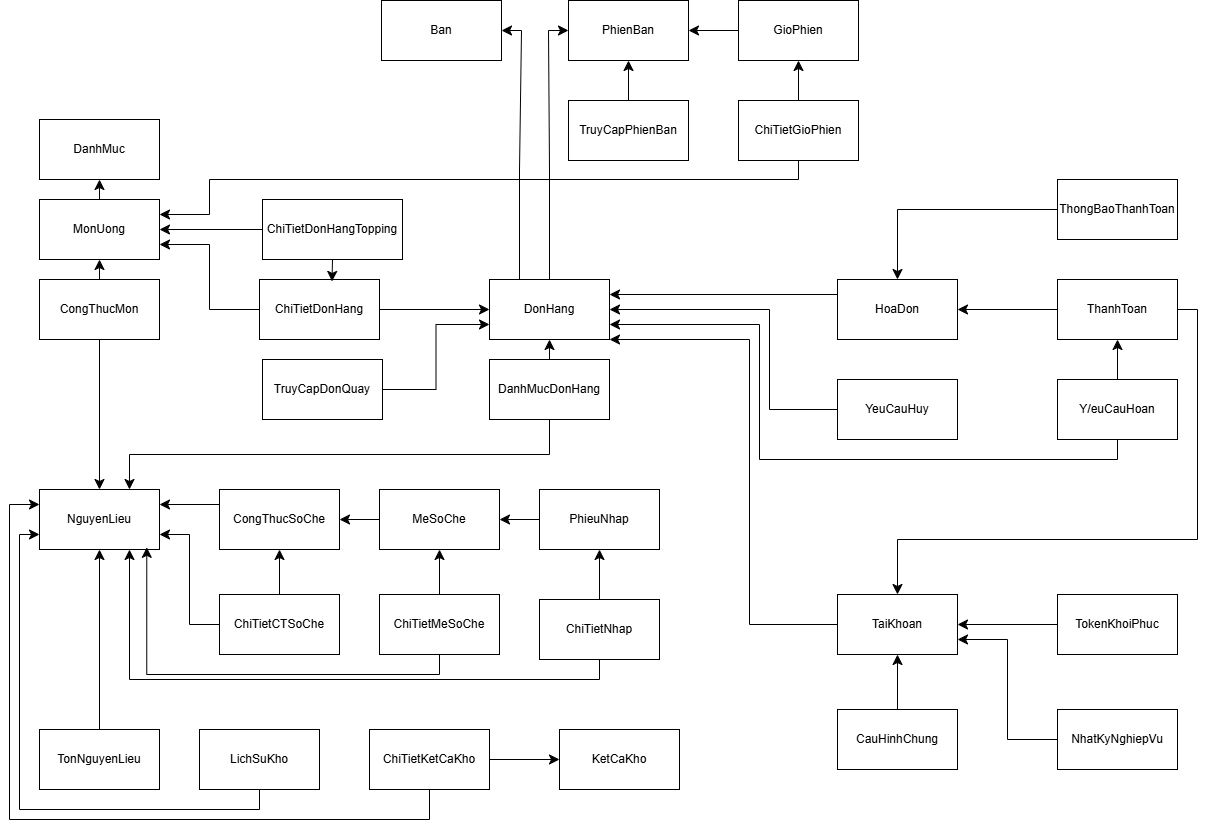

The diagram above was exported from draw.io. Its source (the exported page's mxGraphModel, read from the mxfile embedded in the PNG):
<mxGraphModel dx="4017" dy="3144" grid="1" gridSize="10" guides="1" tooltips="1" connect="1" arrows="1" fold="1" page="1" pageScale="1" pageWidth="827" pageHeight="1169" background="none" math="0" shadow="0">
  <root>
    <mxCell id="0" />
    <mxCell id="1" parent="0" />
    <mxCell id="gVat57EUaB-2gl6o1W6v-1" parent="1" style="rounded=0;whiteSpace=wrap;html=1;" value="DanhMuc" vertex="1">
      <mxGeometry height="60" width="120" x="30" y="80" as="geometry" />
    </mxCell>
    <mxCell id="gVat57EUaB-2gl6o1W6v-36" edge="1" parent="1" source="gVat57EUaB-2gl6o1W6v-2" style="edgeStyle=none;curved=1;rounded=0;orthogonalLoop=1;jettySize=auto;html=1;exitX=0.5;exitY=0;exitDx=0;exitDy=0;entryX=0.5;entryY=1;entryDx=0;entryDy=0;fontSize=12;startSize=8;endSize=8;" target="gVat57EUaB-2gl6o1W6v-1">
      <mxGeometry relative="1" as="geometry" />
    </mxCell>
    <mxCell id="gVat57EUaB-2gl6o1W6v-2" parent="1" style="rounded=0;whiteSpace=wrap;html=1;" value="MonUong" vertex="1">
      <mxGeometry height="60" width="120" x="30" y="160" as="geometry" />
    </mxCell>
    <mxCell id="gVat57EUaB-2gl6o1W6v-33" edge="1" parent="1" source="gVat57EUaB-2gl6o1W6v-3" style="edgeStyle=none;curved=1;rounded=0;orthogonalLoop=1;jettySize=auto;html=1;exitX=0.5;exitY=1;exitDx=0;exitDy=0;entryX=0.5;entryY=0;entryDx=0;entryDy=0;fontSize=12;startSize=8;endSize=8;" target="gVat57EUaB-2gl6o1W6v-4">
      <mxGeometry relative="1" as="geometry" />
    </mxCell>
    <mxCell id="gVat57EUaB-2gl6o1W6v-35" edge="1" parent="1" source="gVat57EUaB-2gl6o1W6v-3" style="edgeStyle=none;curved=1;rounded=0;orthogonalLoop=1;jettySize=auto;html=1;exitX=0.5;exitY=0;exitDx=0;exitDy=0;entryX=0.5;entryY=1;entryDx=0;entryDy=0;fontSize=12;startSize=8;endSize=8;" target="gVat57EUaB-2gl6o1W6v-2">
      <mxGeometry relative="1" as="geometry" />
    </mxCell>
    <mxCell id="gVat57EUaB-2gl6o1W6v-3" parent="1" style="rounded=0;whiteSpace=wrap;html=1;" value="CongThucMon" vertex="1">
      <mxGeometry height="60" width="120" x="30" y="240" as="geometry" />
    </mxCell>
    <mxCell id="gVat57EUaB-2gl6o1W6v-4" parent="1" style="rounded=0;whiteSpace=wrap;html=1;" value="NguyenLieu" vertex="1">
      <mxGeometry height="60" width="120" x="30" y="450" as="geometry" />
    </mxCell>
    <mxCell id="gVat57EUaB-2gl6o1W6v-27" edge="1" parent="1" source="gVat57EUaB-2gl6o1W6v-5" style="edgeStyle=none;curved=1;rounded=0;orthogonalLoop=1;jettySize=auto;html=1;exitX=0.5;exitY=0;exitDx=0;exitDy=0;entryX=0.5;entryY=1;entryDx=0;entryDy=0;fontSize=12;startSize=8;endSize=8;" target="gVat57EUaB-2gl6o1W6v-4">
      <mxGeometry relative="1" as="geometry" />
    </mxCell>
    <mxCell id="gVat57EUaB-2gl6o1W6v-5" parent="1" style="rounded=0;whiteSpace=wrap;html=1;" value="TonNguyenLieu" vertex="1">
      <mxGeometry height="60" width="120" x="30" y="690" as="geometry" />
    </mxCell>
    <mxCell id="gVat57EUaB-2gl6o1W6v-94" edge="1" parent="1" source="gVat57EUaB-2gl6o1W6v-6" style="edgeStyle=orthogonalEdgeStyle;rounded=0;orthogonalLoop=1;jettySize=auto;html=1;exitX=0.5;exitY=1;exitDx=0;exitDy=0;entryX=0;entryY=0.75;entryDx=0;entryDy=0;fontSize=12;startSize=8;endSize=8;" target="gVat57EUaB-2gl6o1W6v-4">
      <mxGeometry relative="1" as="geometry" />
    </mxCell>
    <mxCell id="gVat57EUaB-2gl6o1W6v-6" parent="1" style="rounded=0;whiteSpace=wrap;html=1;" value="LichSuKho" vertex="1">
      <mxGeometry height="60" width="120" x="190" y="690" as="geometry" />
    </mxCell>
    <mxCell id="gVat57EUaB-2gl6o1W6v-7" parent="1" style="rounded=0;whiteSpace=wrap;html=1;" value="KetCaKho" vertex="1">
      <mxGeometry height="60" width="120" x="550" y="690" as="geometry" />
    </mxCell>
    <mxCell id="gVat57EUaB-2gl6o1W6v-91" edge="1" parent="1" source="gVat57EUaB-2gl6o1W6v-9" style="edgeStyle=none;curved=1;rounded=0;orthogonalLoop=1;jettySize=auto;html=1;exitX=1;exitY=0.5;exitDx=0;exitDy=0;entryX=0;entryY=0.5;entryDx=0;entryDy=0;fontSize=12;startSize=8;endSize=8;" target="gVat57EUaB-2gl6o1W6v-7">
      <mxGeometry relative="1" as="geometry" />
    </mxCell>
    <mxCell id="gVat57EUaB-2gl6o1W6v-95" edge="1" parent="1" source="gVat57EUaB-2gl6o1W6v-9" style="edgeStyle=orthogonalEdgeStyle;rounded=0;orthogonalLoop=1;jettySize=auto;html=1;exitX=0.5;exitY=1;exitDx=0;exitDy=0;entryX=0;entryY=0.25;entryDx=0;entryDy=0;fontSize=12;startSize=8;endSize=8;" target="gVat57EUaB-2gl6o1W6v-4">
      <mxGeometry relative="1" as="geometry">
        <Array as="points">
          <mxPoint x="420" y="780" />
          <mxPoint y="780" />
          <mxPoint y="465" />
        </Array>
      </mxGeometry>
    </mxCell>
    <mxCell id="gVat57EUaB-2gl6o1W6v-9" parent="1" style="rounded=0;whiteSpace=wrap;html=1;" value="ChiTietKetCaKho" vertex="1">
      <mxGeometry height="60" width="120" x="360" y="690" as="geometry" />
    </mxCell>
    <mxCell id="gVat57EUaB-2gl6o1W6v-17" edge="1" parent="1" source="gVat57EUaB-2gl6o1W6v-10" style="edgeStyle=none;curved=1;rounded=0;orthogonalLoop=1;jettySize=auto;html=1;exitX=0;exitY=0.25;exitDx=0;exitDy=0;entryX=1;entryY=0.25;entryDx=0;entryDy=0;fontSize=12;startSize=8;endSize=8;" target="gVat57EUaB-2gl6o1W6v-4">
      <mxGeometry relative="1" as="geometry" />
    </mxCell>
    <mxCell id="gVat57EUaB-2gl6o1W6v-10" parent="1" style="rounded=0;whiteSpace=wrap;html=1;" value="CongThucSoChe" vertex="1">
      <mxGeometry height="60" width="120" x="210" y="450" as="geometry" />
    </mxCell>
    <mxCell id="gVat57EUaB-2gl6o1W6v-19" edge="1" parent="1" source="gVat57EUaB-2gl6o1W6v-11" style="edgeStyle=none;curved=1;rounded=0;orthogonalLoop=1;jettySize=auto;html=1;exitX=0;exitY=0.5;exitDx=0;exitDy=0;entryX=1;entryY=0.5;entryDx=0;entryDy=0;fontSize=12;startSize=8;endSize=8;" target="gVat57EUaB-2gl6o1W6v-10">
      <mxGeometry relative="1" as="geometry" />
    </mxCell>
    <mxCell id="gVat57EUaB-2gl6o1W6v-11" parent="1" style="rounded=0;whiteSpace=wrap;html=1;" value="MeSoChe" vertex="1">
      <mxGeometry height="60" width="120" x="370" y="450" as="geometry" />
    </mxCell>
    <mxCell id="gVat57EUaB-2gl6o1W6v-20" edge="1" parent="1" source="gVat57EUaB-2gl6o1W6v-12" style="edgeStyle=none;curved=1;rounded=0;orthogonalLoop=1;jettySize=auto;html=1;exitX=0;exitY=0.5;exitDx=0;exitDy=0;entryX=1;entryY=0.5;entryDx=0;entryDy=0;fontSize=12;startSize=8;endSize=8;" target="gVat57EUaB-2gl6o1W6v-11">
      <mxGeometry relative="1" as="geometry" />
    </mxCell>
    <mxCell id="gVat57EUaB-2gl6o1W6v-12" parent="1" style="rounded=0;whiteSpace=wrap;html=1;" value="PhieuNhap" vertex="1">
      <mxGeometry height="60" width="120" x="530" y="450" as="geometry" />
    </mxCell>
    <mxCell id="gVat57EUaB-2gl6o1W6v-23" edge="1" parent="1" source="gVat57EUaB-2gl6o1W6v-13" style="edgeStyle=none;curved=1;rounded=0;orthogonalLoop=1;jettySize=auto;html=1;exitX=0.5;exitY=0;exitDx=0;exitDy=0;entryX=0.5;entryY=1;entryDx=0;entryDy=0;fontSize=12;startSize=8;endSize=8;" target="gVat57EUaB-2gl6o1W6v-10">
      <mxGeometry relative="1" as="geometry" />
    </mxCell>
    <mxCell id="gVat57EUaB-2gl6o1W6v-24" edge="1" parent="1" source="gVat57EUaB-2gl6o1W6v-13" style="edgeStyle=orthogonalEdgeStyle;rounded=0;orthogonalLoop=1;jettySize=auto;html=1;exitX=0;exitY=0.5;exitDx=0;exitDy=0;entryX=1;entryY=0.75;entryDx=0;entryDy=0;fontSize=12;startSize=8;endSize=8;" target="gVat57EUaB-2gl6o1W6v-4">
      <mxGeometry relative="1" as="geometry" />
    </mxCell>
    <mxCell id="gVat57EUaB-2gl6o1W6v-13" parent="1" style="rounded=0;whiteSpace=wrap;html=1;" value="ChiTietCTSoChe" vertex="1">
      <mxGeometry height="60" width="120" x="210" y="555" as="geometry" />
    </mxCell>
    <mxCell id="gVat57EUaB-2gl6o1W6v-22" edge="1" parent="1" source="gVat57EUaB-2gl6o1W6v-14" style="edgeStyle=none;curved=1;rounded=0;orthogonalLoop=1;jettySize=auto;html=1;exitX=0.5;exitY=0;exitDx=0;exitDy=0;entryX=0.5;entryY=1;entryDx=0;entryDy=0;fontSize=12;startSize=8;endSize=8;" target="gVat57EUaB-2gl6o1W6v-11">
      <mxGeometry relative="1" as="geometry" />
    </mxCell>
    <mxCell id="gVat57EUaB-2gl6o1W6v-14" parent="1" style="rounded=0;whiteSpace=wrap;html=1;" value="ChiTietMeSoChe" vertex="1">
      <mxGeometry height="60" width="120" x="370" y="555" as="geometry" />
    </mxCell>
    <mxCell id="gVat57EUaB-2gl6o1W6v-21" edge="1" parent="1" source="gVat57EUaB-2gl6o1W6v-15" style="edgeStyle=none;curved=1;rounded=0;orthogonalLoop=1;jettySize=auto;html=1;exitX=0.5;exitY=0;exitDx=0;exitDy=0;entryX=0.5;entryY=1;entryDx=0;entryDy=0;fontSize=12;startSize=8;endSize=8;" target="gVat57EUaB-2gl6o1W6v-12">
      <mxGeometry relative="1" as="geometry" />
    </mxCell>
    <mxCell id="gVat57EUaB-2gl6o1W6v-26" edge="1" parent="1" source="gVat57EUaB-2gl6o1W6v-15" style="edgeStyle=orthogonalEdgeStyle;rounded=0;orthogonalLoop=1;jettySize=auto;html=1;exitX=0.5;exitY=1;exitDx=0;exitDy=0;entryX=0.75;entryY=1;entryDx=0;entryDy=0;fontSize=12;startSize=8;endSize=8;" target="gVat57EUaB-2gl6o1W6v-4">
      <mxGeometry relative="1" as="geometry" />
    </mxCell>
    <mxCell id="gVat57EUaB-2gl6o1W6v-15" parent="1" style="rounded=0;whiteSpace=wrap;html=1;" value="ChiTietNhap" vertex="1">
      <mxGeometry height="60" width="120" x="530" y="560" as="geometry" />
    </mxCell>
    <mxCell id="gVat57EUaB-2gl6o1W6v-25" edge="1" parent="1" source="gVat57EUaB-2gl6o1W6v-14" style="edgeStyle=orthogonalEdgeStyle;rounded=0;orthogonalLoop=1;jettySize=auto;html=1;exitX=0.5;exitY=1;exitDx=0;exitDy=0;entryX=0.894;entryY=0.964;entryDx=0;entryDy=0;entryPerimeter=0;fontSize=12;startSize=8;endSize=8;" target="gVat57EUaB-2gl6o1W6v-4">
      <mxGeometry relative="1" as="geometry" />
    </mxCell>
    <mxCell id="gVat57EUaB-2gl6o1W6v-43" edge="1" parent="1" source="gVat57EUaB-2gl6o1W6v-37" style="edgeStyle=orthogonalEdgeStyle;rounded=0;orthogonalLoop=1;jettySize=auto;html=1;exitX=0;exitY=0.5;exitDx=0;exitDy=0;entryX=1;entryY=0.75;entryDx=0;entryDy=0;fontSize=12;startSize=8;endSize=8;" target="gVat57EUaB-2gl6o1W6v-2">
      <mxGeometry relative="1" as="geometry" />
    </mxCell>
    <mxCell id="gVat57EUaB-2gl6o1W6v-53" edge="1" parent="1" source="gVat57EUaB-2gl6o1W6v-37" style="edgeStyle=none;curved=1;rounded=0;orthogonalLoop=1;jettySize=auto;html=1;exitX=1;exitY=0.5;exitDx=0;exitDy=0;entryX=0;entryY=0.5;entryDx=0;entryDy=0;fontSize=12;startSize=8;endSize=8;" target="gVat57EUaB-2gl6o1W6v-44">
      <mxGeometry relative="1" as="geometry" />
    </mxCell>
    <mxCell id="gVat57EUaB-2gl6o1W6v-37" parent="1" style="rounded=0;whiteSpace=wrap;html=1;" value="ChiTietDonHang" vertex="1">
      <mxGeometry height="60" width="120" x="250" y="240" as="geometry" />
    </mxCell>
    <mxCell id="gVat57EUaB-2gl6o1W6v-42" edge="1" parent="1" source="gVat57EUaB-2gl6o1W6v-38" style="edgeStyle=none;curved=1;rounded=0;orthogonalLoop=1;jettySize=auto;html=1;exitX=0;exitY=0.5;exitDx=0;exitDy=0;entryX=1;entryY=0.5;entryDx=0;entryDy=0;fontSize=12;startSize=8;endSize=8;" target="gVat57EUaB-2gl6o1W6v-2">
      <mxGeometry relative="1" as="geometry" />
    </mxCell>
    <mxCell id="gVat57EUaB-2gl6o1W6v-38" parent="1" style="rounded=0;whiteSpace=wrap;html=1;" value="ChiTietDonHangTopping" vertex="1">
      <mxGeometry height="60" width="140" x="253" y="160" as="geometry" />
    </mxCell>
    <mxCell id="gVat57EUaB-2gl6o1W6v-41" edge="1" parent="1" source="gVat57EUaB-2gl6o1W6v-38" style="edgeStyle=none;curved=1;rounded=0;orthogonalLoop=1;jettySize=auto;html=1;exitX=0.5;exitY=1;exitDx=0;exitDy=0;entryX=0.604;entryY=0.032;entryDx=0;entryDy=0;entryPerimeter=0;fontSize=12;startSize=8;endSize=8;" target="gVat57EUaB-2gl6o1W6v-37">
      <mxGeometry relative="1" as="geometry" />
    </mxCell>
    <mxCell id="gVat57EUaB-2gl6o1W6v-60" edge="1" parent="1" source="gVat57EUaB-2gl6o1W6v-44" style="edgeStyle=orthogonalEdgeStyle;rounded=0;orthogonalLoop=1;jettySize=auto;html=1;exitX=0.25;exitY=0;exitDx=0;exitDy=0;entryX=1;entryY=0.5;entryDx=0;entryDy=0;fontSize=12;startSize=8;endSize=8;" target="gVat57EUaB-2gl6o1W6v-47">
      <mxGeometry relative="1" as="geometry" />
    </mxCell>
    <mxCell id="gVat57EUaB-2gl6o1W6v-61" edge="1" parent="1" source="gVat57EUaB-2gl6o1W6v-44" style="edgeStyle=orthogonalEdgeStyle;rounded=0;orthogonalLoop=1;jettySize=auto;html=1;exitX=0.5;exitY=0;exitDx=0;exitDy=0;entryX=0;entryY=0.5;entryDx=0;entryDy=0;fontSize=12;startSize=8;endSize=8;" target="gVat57EUaB-2gl6o1W6v-48">
      <mxGeometry relative="1" as="geometry" />
    </mxCell>
    <mxCell id="gVat57EUaB-2gl6o1W6v-44" parent="1" style="rounded=0;whiteSpace=wrap;html=1;" value="DonHang" vertex="1">
      <mxGeometry height="60" width="120" x="480" y="240" as="geometry" />
    </mxCell>
    <mxCell id="gVat57EUaB-2gl6o1W6v-54" edge="1" parent="1" source="gVat57EUaB-2gl6o1W6v-45" style="edgeStyle=orthogonalEdgeStyle;rounded=0;orthogonalLoop=1;jettySize=auto;html=1;exitX=1;exitY=0.5;exitDx=0;exitDy=0;entryX=0;entryY=0.75;entryDx=0;entryDy=0;fontSize=12;startSize=8;endSize=8;" target="gVat57EUaB-2gl6o1W6v-44">
      <mxGeometry relative="1" as="geometry" />
    </mxCell>
    <mxCell id="gVat57EUaB-2gl6o1W6v-45" parent="1" style="rounded=0;whiteSpace=wrap;html=1;" value="TruyCapDonQuay" vertex="1">
      <mxGeometry height="60" width="120" x="253" y="320" as="geometry" />
    </mxCell>
    <mxCell id="gVat57EUaB-2gl6o1W6v-56" edge="1" parent="1" source="gVat57EUaB-2gl6o1W6v-46" style="edgeStyle=none;curved=1;rounded=0;orthogonalLoop=1;jettySize=auto;html=1;exitX=0.5;exitY=0;exitDx=0;exitDy=0;entryX=0.5;entryY=1;entryDx=0;entryDy=0;fontSize=12;startSize=8;endSize=8;" target="gVat57EUaB-2gl6o1W6v-44">
      <mxGeometry relative="1" as="geometry" />
    </mxCell>
    <mxCell id="gVat57EUaB-2gl6o1W6v-57" edge="1" parent="1" source="gVat57EUaB-2gl6o1W6v-46" style="edgeStyle=orthogonalEdgeStyle;rounded=0;orthogonalLoop=1;jettySize=auto;html=1;exitX=0.5;exitY=1;exitDx=0;exitDy=0;entryX=0.75;entryY=0;entryDx=0;entryDy=0;fontSize=12;startSize=8;endSize=8;" target="gVat57EUaB-2gl6o1W6v-4">
      <mxGeometry relative="1" as="geometry" />
    </mxCell>
    <mxCell id="gVat57EUaB-2gl6o1W6v-46" parent="1" style="rounded=0;whiteSpace=wrap;html=1;" value="DanhMucDonHang" vertex="1">
      <mxGeometry height="60" width="120" x="480" y="320" as="geometry" />
    </mxCell>
    <mxCell id="gVat57EUaB-2gl6o1W6v-47" parent="1" style="rounded=0;whiteSpace=wrap;html=1;" value="Ban" vertex="1">
      <mxGeometry height="60" width="120" x="372" y="-39" as="geometry" />
    </mxCell>
    <mxCell id="gVat57EUaB-2gl6o1W6v-48" parent="1" style="rounded=0;whiteSpace=wrap;html=1;" value="PhienBan" vertex="1">
      <mxGeometry height="60" width="120" x="559" y="-39" as="geometry" />
    </mxCell>
    <mxCell id="gVat57EUaB-2gl6o1W6v-62" edge="1" parent="1" source="gVat57EUaB-2gl6o1W6v-49" style="edgeStyle=none;curved=1;rounded=0;orthogonalLoop=1;jettySize=auto;html=1;exitX=0;exitY=0.5;exitDx=0;exitDy=0;entryX=1;entryY=0.5;entryDx=0;entryDy=0;fontSize=12;startSize=8;endSize=8;" target="gVat57EUaB-2gl6o1W6v-48">
      <mxGeometry relative="1" as="geometry" />
    </mxCell>
    <mxCell id="gVat57EUaB-2gl6o1W6v-49" parent="1" style="rounded=0;whiteSpace=wrap;html=1;" value="GioPhien" vertex="1">
      <mxGeometry height="60" width="120" x="729" y="-39" as="geometry" />
    </mxCell>
    <mxCell id="gVat57EUaB-2gl6o1W6v-64" edge="1" parent="1" source="gVat57EUaB-2gl6o1W6v-50" style="edgeStyle=none;curved=1;rounded=0;orthogonalLoop=1;jettySize=auto;html=1;exitX=0.5;exitY=0;exitDx=0;exitDy=0;entryX=0.5;entryY=1;entryDx=0;entryDy=0;fontSize=12;startSize=8;endSize=8;" target="gVat57EUaB-2gl6o1W6v-49">
      <mxGeometry relative="1" as="geometry" />
    </mxCell>
    <mxCell id="gVat57EUaB-2gl6o1W6v-65" edge="1" parent="1" source="gVat57EUaB-2gl6o1W6v-50" style="edgeStyle=orthogonalEdgeStyle;rounded=0;orthogonalLoop=1;jettySize=auto;html=1;exitX=0.5;exitY=1;exitDx=0;exitDy=0;entryX=1;entryY=0.25;entryDx=0;entryDy=0;fontSize=12;startSize=8;endSize=8;" target="gVat57EUaB-2gl6o1W6v-2">
      <mxGeometry relative="1" as="geometry">
        <Array as="points">
          <mxPoint x="789" y="140" />
          <mxPoint x="200" y="140" />
          <mxPoint x="200" y="175" />
        </Array>
      </mxGeometry>
    </mxCell>
    <mxCell id="gVat57EUaB-2gl6o1W6v-50" parent="1" style="rounded=0;whiteSpace=wrap;html=1;" value="ChiTietGioPhien" vertex="1">
      <mxGeometry height="60" width="120" x="729" y="61" as="geometry" />
    </mxCell>
    <mxCell id="gVat57EUaB-2gl6o1W6v-63" edge="1" parent="1" source="gVat57EUaB-2gl6o1W6v-51" style="edgeStyle=none;curved=1;rounded=0;orthogonalLoop=1;jettySize=auto;html=1;exitX=0.5;exitY=0;exitDx=0;exitDy=0;entryX=0.5;entryY=1;entryDx=0;entryDy=0;fontSize=12;startSize=8;endSize=8;" target="gVat57EUaB-2gl6o1W6v-48">
      <mxGeometry relative="1" as="geometry" />
    </mxCell>
    <mxCell id="gVat57EUaB-2gl6o1W6v-51" parent="1" style="rounded=0;whiteSpace=wrap;html=1;" value="TruyCapPhienBan" vertex="1">
      <mxGeometry height="60" width="120" x="559" y="61" as="geometry" />
    </mxCell>
    <mxCell id="gVat57EUaB-2gl6o1W6v-81" edge="1" parent="1" source="gVat57EUaB-2gl6o1W6v-66" style="edgeStyle=none;curved=1;rounded=0;orthogonalLoop=1;jettySize=auto;html=1;exitX=0;exitY=0.25;exitDx=0;exitDy=0;entryX=1;entryY=0.25;entryDx=0;entryDy=0;fontSize=12;startSize=8;endSize=8;" target="gVat57EUaB-2gl6o1W6v-44">
      <mxGeometry relative="1" as="geometry" />
    </mxCell>
    <mxCell id="gVat57EUaB-2gl6o1W6v-66" parent="1" style="rounded=0;whiteSpace=wrap;html=1;" value="HoaDon" vertex="1">
      <mxGeometry height="60" width="120" x="828" y="240" as="geometry" />
    </mxCell>
    <mxCell id="gVat57EUaB-2gl6o1W6v-82" edge="1" parent="1" source="gVat57EUaB-2gl6o1W6v-67" style="edgeStyle=orthogonalEdgeStyle;rounded=0;orthogonalLoop=1;jettySize=auto;html=1;exitX=0;exitY=0.5;exitDx=0;exitDy=0;entryX=1;entryY=0.5;entryDx=0;entryDy=0;fontSize=12;startSize=8;endSize=8;" target="gVat57EUaB-2gl6o1W6v-44">
      <mxGeometry relative="1" as="geometry">
        <Array as="points">
          <mxPoint x="760" y="370" />
          <mxPoint x="760" y="270" />
        </Array>
      </mxGeometry>
    </mxCell>
    <mxCell id="gVat57EUaB-2gl6o1W6v-67" parent="1" style="rounded=0;whiteSpace=wrap;html=1;" value="YeuCauHuy" vertex="1">
      <mxGeometry height="60" width="120" x="828" y="340" as="geometry" />
    </mxCell>
    <mxCell id="gVat57EUaB-2gl6o1W6v-75" edge="1" parent="1" source="gVat57EUaB-2gl6o1W6v-68" style="edgeStyle=orthogonalEdgeStyle;rounded=0;orthogonalLoop=1;jettySize=auto;html=1;exitX=0;exitY=0.5;exitDx=0;exitDy=0;entryX=0.5;entryY=0;entryDx=0;entryDy=0;fontSize=12;startSize=8;endSize=8;" target="gVat57EUaB-2gl6o1W6v-66">
      <mxGeometry relative="1" as="geometry" />
    </mxCell>
    <mxCell id="gVat57EUaB-2gl6o1W6v-68" parent="1" style="rounded=0;whiteSpace=wrap;html=1;" value="ThongBaoThanhToan" vertex="1">
      <mxGeometry height="60" width="120" x="1048" y="140" as="geometry" />
    </mxCell>
    <mxCell id="gVat57EUaB-2gl6o1W6v-76" edge="1" parent="1" source="gVat57EUaB-2gl6o1W6v-69" style="edgeStyle=none;curved=1;rounded=0;orthogonalLoop=1;jettySize=auto;html=1;exitX=0;exitY=0.5;exitDx=0;exitDy=0;entryX=1;entryY=0.5;entryDx=0;entryDy=0;fontSize=12;startSize=8;endSize=8;" target="gVat57EUaB-2gl6o1W6v-66">
      <mxGeometry relative="1" as="geometry" />
    </mxCell>
    <mxCell id="gVat57EUaB-2gl6o1W6v-84" edge="1" parent="1" source="gVat57EUaB-2gl6o1W6v-69" style="edgeStyle=orthogonalEdgeStyle;rounded=0;orthogonalLoop=1;jettySize=auto;html=1;exitX=1;exitY=0.5;exitDx=0;exitDy=0;entryX=0.5;entryY=0;entryDx=0;entryDy=0;fontSize=12;startSize=8;endSize=8;" target="gVat57EUaB-2gl6o1W6v-71">
      <mxGeometry relative="1" as="geometry">
        <Array as="points">
          <mxPoint x="1188" y="270" />
          <mxPoint x="1188" y="500" />
          <mxPoint x="888" y="500" />
        </Array>
      </mxGeometry>
    </mxCell>
    <mxCell id="gVat57EUaB-2gl6o1W6v-69" parent="1" style="rounded=0;whiteSpace=wrap;html=1;" value="ThanhToan" vertex="1">
      <mxGeometry height="60" width="120" x="1048" y="240" as="geometry" />
    </mxCell>
    <mxCell id="gVat57EUaB-2gl6o1W6v-77" edge="1" parent="1" source="gVat57EUaB-2gl6o1W6v-70" style="edgeStyle=none;curved=1;rounded=0;orthogonalLoop=1;jettySize=auto;html=1;exitX=0.5;exitY=0;exitDx=0;exitDy=0;entryX=0.5;entryY=1;entryDx=0;entryDy=0;fontSize=12;startSize=8;endSize=8;" target="gVat57EUaB-2gl6o1W6v-69">
      <mxGeometry relative="1" as="geometry" />
    </mxCell>
    <mxCell id="gVat57EUaB-2gl6o1W6v-83" edge="1" parent="1" source="gVat57EUaB-2gl6o1W6v-70" style="edgeStyle=orthogonalEdgeStyle;rounded=0;orthogonalLoop=1;jettySize=auto;html=1;exitX=0.5;exitY=1;exitDx=0;exitDy=0;entryX=1;entryY=0.75;entryDx=0;entryDy=0;fontSize=12;startSize=8;endSize=8;" target="gVat57EUaB-2gl6o1W6v-44">
      <mxGeometry relative="1" as="geometry">
        <Array as="points">
          <mxPoint x="1108" y="420" />
          <mxPoint x="750" y="420" />
          <mxPoint x="750" y="285" />
        </Array>
      </mxGeometry>
    </mxCell>
    <mxCell id="gVat57EUaB-2gl6o1W6v-70" parent="1" style="rounded=0;whiteSpace=wrap;html=1;" value="Y/euCauHoan" vertex="1">
      <mxGeometry height="60" width="120" x="1048" y="340" as="geometry" />
    </mxCell>
    <mxCell id="gVat57EUaB-2gl6o1W6v-89" edge="1" parent="1" source="gVat57EUaB-2gl6o1W6v-71" style="edgeStyle=orthogonalEdgeStyle;rounded=0;orthogonalLoop=1;jettySize=auto;html=1;exitX=0;exitY=0.5;exitDx=0;exitDy=0;entryX=1;entryY=1;entryDx=0;entryDy=0;fontSize=12;startSize=8;endSize=8;" target="gVat57EUaB-2gl6o1W6v-44">
      <mxGeometry relative="1" as="geometry">
        <Array as="points">
          <mxPoint x="740" y="585" />
          <mxPoint x="740" y="300" />
        </Array>
      </mxGeometry>
    </mxCell>
    <mxCell id="gVat57EUaB-2gl6o1W6v-71" parent="1" style="rounded=0;whiteSpace=wrap;html=1;" value="TaiKhoan" vertex="1">
      <mxGeometry height="60" width="120" x="828" y="555" as="geometry" />
    </mxCell>
    <mxCell id="gVat57EUaB-2gl6o1W6v-85" edge="1" parent="1" source="gVat57EUaB-2gl6o1W6v-72" style="edgeStyle=none;curved=1;rounded=0;orthogonalLoop=1;jettySize=auto;html=1;exitX=0;exitY=0.5;exitDx=0;exitDy=0;entryX=1;entryY=0.5;entryDx=0;entryDy=0;fontSize=12;startSize=8;endSize=8;" target="gVat57EUaB-2gl6o1W6v-71">
      <mxGeometry relative="1" as="geometry" />
    </mxCell>
    <mxCell id="gVat57EUaB-2gl6o1W6v-72" parent="1" style="rounded=0;whiteSpace=wrap;html=1;" value="TokenKhoiPhuc" vertex="1">
      <mxGeometry height="60" width="120" x="1048" y="555" as="geometry" />
    </mxCell>
    <mxCell id="gVat57EUaB-2gl6o1W6v-88" edge="1" parent="1" source="gVat57EUaB-2gl6o1W6v-73" style="edgeStyle=none;curved=1;rounded=0;orthogonalLoop=1;jettySize=auto;html=1;exitX=0.5;exitY=0;exitDx=0;exitDy=0;entryX=0.5;entryY=1;entryDx=0;entryDy=0;fontSize=12;startSize=8;endSize=8;" target="gVat57EUaB-2gl6o1W6v-71">
      <mxGeometry relative="1" as="geometry" />
    </mxCell>
    <mxCell id="gVat57EUaB-2gl6o1W6v-73" parent="1" style="rounded=0;whiteSpace=wrap;html=1;" value="CauHinhChung" vertex="1">
      <mxGeometry height="60" width="120" x="828" y="670" as="geometry" />
    </mxCell>
    <mxCell id="gVat57EUaB-2gl6o1W6v-87" edge="1" parent="1" source="gVat57EUaB-2gl6o1W6v-74" style="edgeStyle=orthogonalEdgeStyle;rounded=0;orthogonalLoop=1;jettySize=auto;html=1;exitX=0;exitY=0.5;exitDx=0;exitDy=0;entryX=1;entryY=0.75;entryDx=0;entryDy=0;fontSize=12;startSize=8;endSize=8;" target="gVat57EUaB-2gl6o1W6v-71">
      <mxGeometry relative="1" as="geometry" />
    </mxCell>
    <mxCell id="gVat57EUaB-2gl6o1W6v-74" parent="1" style="rounded=0;whiteSpace=wrap;html=1;" value="NhatKyNghiepVu" vertex="1">
      <mxGeometry height="60" width="120" x="1048" y="670" as="geometry" />
    </mxCell>
  </root>
</mxGraphModel>